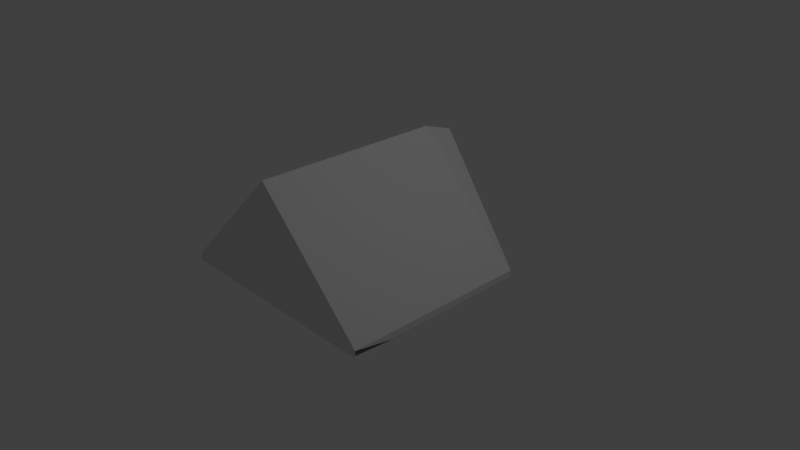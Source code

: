 # Source: Tent.blend  (saved by Blender 2.79.0; exported with 4.5.12 LTS)
import bpy
from mathutils import Matrix  # noqa: F401  (used for matrix-valued properties, if any)

bpy.ops.wm.read_factory_settings(use_empty=True)
scene = bpy.context.scene
scene.name = 'Scene'

# ---- collections
col_collection_1 = bpy.data.collections.new('Collection 1'); scene.collection.children.link(col_collection_1)

# ---- world
world_world = bpy.data.worlds.new('World'); scene.world = world_world
world_world.color = (0.05088, 0.05088, 0.05088)
world_world.use_sun_shadow = False
world_world.sun_shadow_jitter_overblur = 0.0
world_world.cycles.sampling_method = 'MANUAL'

# ---- cameras
cam_camera = bpy.data.cameras.new('Camera')
cam_camera.clip_end = 100.0
cam_camera.lens = 35.0
cam_camera.sensor_width = 32.0
cam_camera.sensor_height = 18.0
cam_camera.ortho_scale = 7.314
cam_camera.dof.focus_distance = 0.0
cam_camera.dof.aperture_fstop = 128.0

# ---- lights
light_lamp = bpy.data.lights.new('Lamp', 'POINT')
light_lamp.transmission_factor = 0.0
light_lamp.cutoff_distance = 30.0
light_lamp.energy = 100.0
light_lamp.shadow_buffer_clip_start = 1.001
light_lamp.shadow_soft_size = 0.1
light_lamp.shadow_maximum_resolution = 0.006
light_lamp.use_absolute_resolution = True

# ---- meshes
me_cube_001 = bpy.data.meshes.new('Cube.001')
me_cube_001.from_pydata([(-1.0, -1.0, -1.0), (-1.0, -1.0, 1.0), (-1.0, 1.0, -1.0), (-1.0, 1.0, 1.0), (1.0, -1.0, -1.0), (1.0, -1.0, 1.0), (1.0, 1.0, -1.0), (1.0, 1.0, 1.0)], [], [(0, 1, 3, 2), (2, 3, 7, 6), (6, 7, 5, 4), (4, 5, 1, 0), (2, 6, 4, 0), (7, 3, 1, 5)])
me_cube_001.use_remesh_preserve_volume = False
me_cube_001.use_remesh_preserve_attributes = False
me_cube_001.use_mirror_vertex_groups = False
me_cube_001.update()
me_cylinder = bpy.data.meshes.new('Cylinder')
me_cylinder.from_pydata([(0.0, 1.0, -1.0), (0.0, 1.0, 1.544), (0.866, -0.5, -1.0), (0.866, -0.5, 1.544), (-0.866, -0.5, -1.0), (-0.866, -0.5, 1.544), (1.94e-09, 1.1, -1.0), (0.866, -0.4, -1.0), (0.866, -0.4, 1.544), (1.94e-09, 1.1, 1.544), (-0.866, -0.4, 1.544), (-0.866, -0.4, -1.0), (-0.02258, 0.8253, -1.498), (0.8629, -0.4831, -0.9887), (-0.8428, -0.5032, -1.011), (-0.04508, 0.9151, -1.524), (0.8631, -0.3844, -1.004), (-0.8447, -0.4044, -1.026), (0.866, -0.4963, 1.0), (0.866, -0.4963, -1.0)], [], [(5, 1, 9, 10), (2, 3, 5, 4), (3, 1, 5), (1, 3, 8, 9), (0, 2, 4), (6, 9, 8, 7), (11, 10, 9, 6), (4, 5, 10, 11), (7, 2, 13, 16), (2, 0, 12, 13), (13, 12, 15, 16), (12, 14, 17, 15), (6, 7, 16, 15), (4, 11, 17, 14), (0, 4, 14, 12), (11, 6, 15, 17), (7, 8, 18, 19)])
me_cylinder.use_remesh_preserve_volume = False
me_cylinder.use_remesh_preserve_attributes = False
me_cylinder.use_mirror_vertex_groups = False
me_cylinder.update()

# ---- objects
ob_cube = bpy.data.objects.new('Cube', me_cube_001)
ob_cylinder = bpy.data.objects.new('Cylinder', me_cylinder)
ob_lamp = bpy.data.objects.new('Lamp', light_lamp)
ob_camera = bpy.data.objects.new('Camera', cam_camera)

# ---- transforms, parenting, visibility, modifiers, constraints
ob_cube.location = (-0.06826, 1.444, 0.5513)
ob_cube.scale = (0.02817, 0.02817, -0.7356)
ob_cube.lineart.crease_threshold = 0.0
ob_cylinder.location = (0.0, 0.0, 0.3887)
ob_cylinder.rotation_euler = (1.571, 0.0, 0.0)
ob_cylinder.scale = (1.753, 1.0, 1.0)
ob_cylinder.lineart.crease_threshold = 0.0
ob_lamp.location = (4.076, 1.005, 5.904)
ob_lamp.rotation_euler = (0.6503, 0.05522, 1.866)
ob_lamp.lock_rotations_4d = False
ob_lamp.empty_display_type = 'ARROWS'
ob_lamp.color = (0.0, 0.0, 0.0, 0.0)
ob_lamp.lineart.crease_threshold = 0.0
ob_camera.location = (7.481, -6.508, 5.344)
ob_camera.rotation_euler = (1.109, 0.0, 0.8149)
ob_camera.lock_rotations_4d = False
ob_camera.empty_display_type = 'ARROWS'
ob_camera.color = (0.0, 0.0, 0.0, 0.0)
ob_camera.display_type = 'WIRE'
ob_camera.lineart.crease_threshold = 0.0

# ---- collection membership
col_collection_1.objects.link(ob_cube)
col_collection_1.objects.link(ob_cylinder)
col_collection_1.objects.link(ob_lamp)
col_collection_1.objects.link(ob_camera)

# ---- scene / render settings (as saved in the file)
scene.camera = ob_camera
scene.frame_start = 1; scene.frame_end = 250; scene.frame_set(1)
scene.render.engine = 'BLENDER_EEVEE_NEXT'
scene.render.resolution_percentage = 50
scene.render.dither_intensity = 0.0
scene.cycles.use_denoising = False
scene.cycles.samples = 128
scene.cycles.sampling_pattern = 'TABULATED_SOBOL'
scene.cycles.use_adaptive_sampling = False
scene.cycles.use_light_tree = False
scene.cycles.blur_glossy = 0.0
scene.cycles.sample_clamp_indirect = 0.0
scene.view_settings.view_transform = 'Standard'
bpy.context.view_layer.update()
